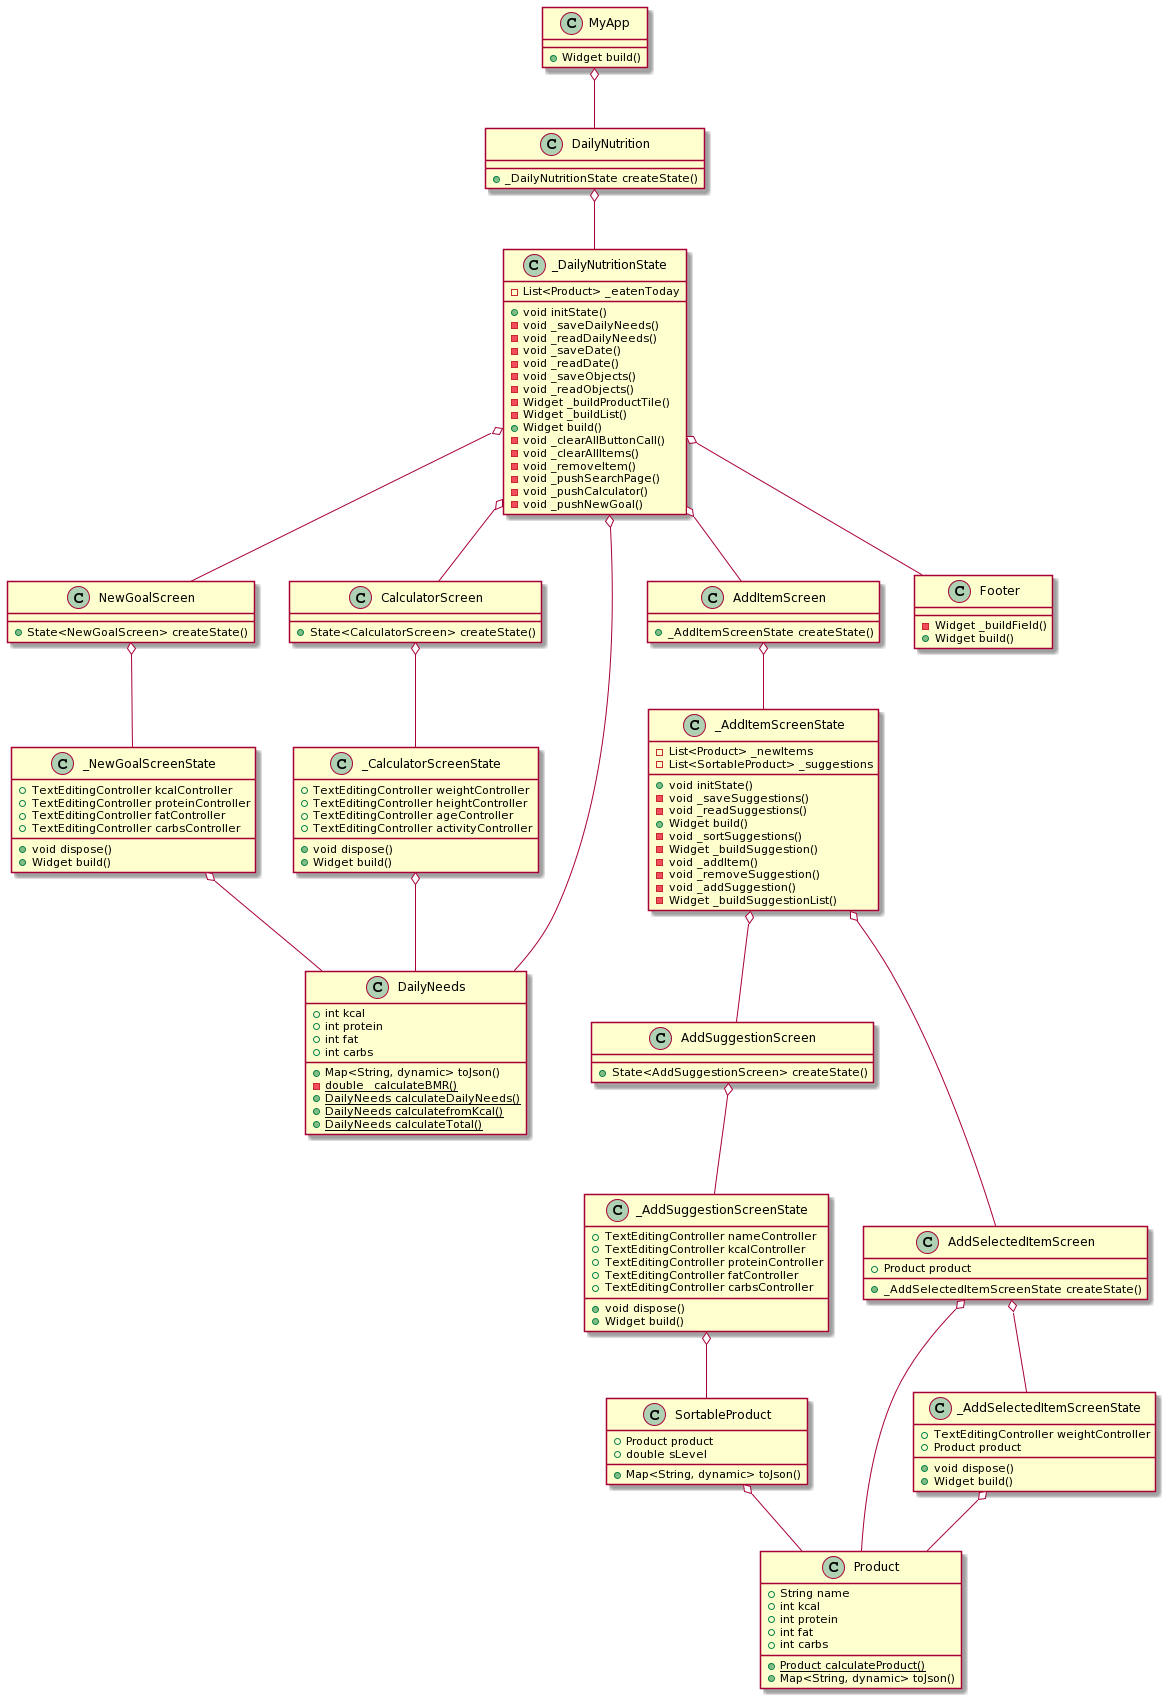

The diagram above was rendered by PlantUML. Its source (embedded in the PNG):
@startuml
set namespaceSeparator ::

class "Product" {
  +String name
  +int kcal
  +int protein
  +int fat
  +int carbs
  {static} +Product calculateProduct()
  +Map<String, dynamic> toJson()
}

class "NewGoalScreen" {
  +State<NewGoalScreen> createState()
}

class "_NewGoalScreenState" {
  +TextEditingController kcalController
  +TextEditingController proteinController
  +TextEditingController fatController
  +TextEditingController carbsController
  +void dispose()
  +Widget build()
}


class "CalculatorScreen" {
  +State<CalculatorScreen> createState()
}

class "_CalculatorScreenState" {
  +TextEditingController weightController
  +TextEditingController heightController
  +TextEditingController ageController
  +TextEditingController activityController
  +void dispose()
  +Widget build()
}

"_DailyNutritionState" o-- "CalculatorScreen"
"CalculatorScreen" o-- "_CalculatorScreenState"
"_DailyNutritionState" o-- "DailyNeeds"
"MyApp" o-- "DailyNutrition"
"NewGoalScreen" o-- "_NewGoalScreenState"
"_DailyNutritionState" o-- "NewGoalScreen"
"_NewGoalScreenState" o-- "DailyNeeds"
"_CalculatorScreenState" o-- "DailyNeeds"
"_DailyNutritionState" o-- "AddItemScreen"
"AddItemScreen" o-- "_AddItemScreenState"
"DailyNutrition" o-- "_DailyNutritionState"
"AddSuggestionScreen" o-- "_AddSuggestionScreenState"
"_AddSuggestionScreenState" o-- "SortableProduct"
"AddSelectedItemScreen" o-- "_AddSelectedItemScreenState"
"_DailyNutritionState" o-- "Footer"
"_AddItemScreenState" o-- "AddSuggestionScreen"
"_AddItemScreenState" o-- "AddSelectedItemScreen"

class "SortableProduct" {
  +Product product
  +double sLevel
  +Map<String, dynamic> toJson()
}

"SortableProduct" o-- "Product"

class "Footer" {
  -Widget _buildField()
  +Widget build()
}

class "DailyNutrition" {
  +_DailyNutritionState createState()
}

class "_DailyNutritionState" {
  -List<Product> _eatenToday
  +void initState()
  -void _saveDailyNeeds()
  -void _readDailyNeeds()
  -void _saveDate()
  -void _readDate()
  -void _saveObjects()
  -void _readObjects()
  -Widget _buildProductTile()
  -Widget _buildList()
  +Widget build()
  -void _clearAllButtonCall()
  -void _clearAllItems()
  -void _removeItem()
  -void _pushSearchPage()
  -void _pushCalculator()
  -void _pushNewGoal()
}

class "AddSelectedItemScreen" {
  +Product product
  +_AddSelectedItemScreenState createState()
}

"AddSelectedItemScreen" o-- "Product"

class "_AddSelectedItemScreenState" {
  +TextEditingController weightController
  +Product product
  +void dispose()
  +Widget build()
}

"_AddSelectedItemScreenState" o-- "Product"


class "DailyNeeds" {
  +int kcal
  +int protein
  +int fat
  +int carbs
  +Map<String, dynamic> toJson()
  {static} -double _calculateBMR()
  {static} +DailyNeeds calculateDailyNeeds()
  {static} +DailyNeeds calculatefromKcal()
  {static} +DailyNeeds calculateTotal()
}

class "AddSuggestionScreen" {
  +State<AddSuggestionScreen> createState()
}

class "_AddSuggestionScreenState" {
  +TextEditingController nameController
  +TextEditingController kcalController
  +TextEditingController proteinController
  +TextEditingController fatController
  +TextEditingController carbsController
  +void dispose()
  +Widget build()
}


class "AddItemScreen" {
  +_AddItemScreenState createState()
}

class "_AddItemScreenState" {
  -List<Product> _newItems
  -List<SortableProduct> _suggestions
  +void initState()
  -void _saveSuggestions()
  -void _readSuggestions()
  +Widget build()
  -void _sortSuggestions()
  -Widget _buildSuggestion()
  -void _addItem()
  -void _removeSuggestion()
  -void _addSuggestion()
  -Widget _buildSuggestionList()
}

class "MyApp" {
  +Widget build()
}
@enduml